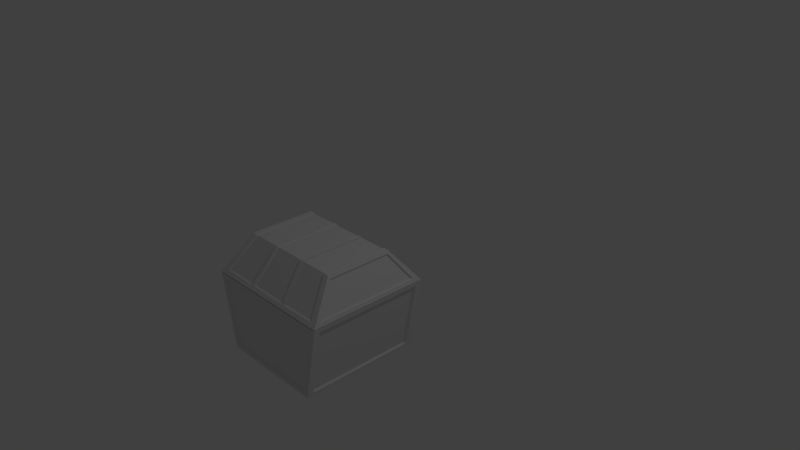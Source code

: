 # Source: box.blend  (saved by Blender 2.78.0; exported with 4.5.12 LTS)
import bpy
from mathutils import Matrix  # noqa: F401  (used for matrix-valued properties, if any)

bpy.ops.wm.read_factory_settings(use_empty=True)
scene = bpy.context.scene
scene.name = 'Scene'

# ---- collections
col_collection_1 = bpy.data.collections.new('Collection 1'); scene.collection.children.link(col_collection_1)

# ---- materials (node trees are filled in below, after node groups)
mat_material = bpy.data.materials.new('Material')
mat_material.alpha_threshold = 0.0
mat_material.use_transparent_shadow = False
mat_material.roughness = 0.5
mat_material.line_color = (0.0, 0.0, 0.0, 1.0)

# ---- material node trees

# ---- world
world_world = bpy.data.worlds.new('World'); scene.world = world_world
world_world.color = (0.05088, 0.05088, 0.05088)
world_world.use_sun_shadow = False
world_world.sun_shadow_jitter_overblur = 0.0
world_world.cycles.sampling_method = 'MANUAL'

# ---- cameras
cam_camera = bpy.data.cameras.new('Camera')
cam_camera.clip_end = 100.0
cam_camera.lens = 35.0
cam_camera.sensor_width = 32.0
cam_camera.sensor_height = 18.0
cam_camera.ortho_scale = 7.314
cam_camera.dof.focus_distance = 0.0
cam_camera.dof.aperture_fstop = 128.0

# ---- lights
light_lamp = bpy.data.lights.new('Lamp', 'POINT')
light_lamp.transmission_factor = 0.0
light_lamp.cutoff_distance = 30.0
light_lamp.energy = 100.0
light_lamp.shadow_buffer_clip_start = 1.001
light_lamp.shadow_soft_size = 0.1
light_lamp.shadow_maximum_resolution = 0.006
light_lamp.use_absolute_resolution = True

# ---- meshes
me_cube_001 = bpy.data.meshes.new('Cube.001')
me_cube_001.from_pydata([(1.006, -0.1551, 0.003754), (1.006, -2.59, 0.003751), (-1.007, -2.59, 0.003754), (-1.007, -0.1551, 0.003752), (1.129, -0.0468, -0.005646), (1.129, -2.699, -0.00565), (-1.129, -0.0468, -0.005649), (-1.129, -2.699, -0.005647), (1.006, -0.1551, 0.003754), (1.006, -2.59, 0.003751), (-1.007, -0.1551, 0.003752), (-1.007, -2.59, 0.003754), (0.8206, -0.6601, -1.147), (0.8206, -2.085, -1.147), (-0.8208, -0.6601, -1.147), (-0.8208, -2.085, -1.147), (0.8053, -0.6489, -1.426), (0.8053, -2.097, -1.426), (-0.81, -0.6489, -1.426), (-0.81, -2.097, -1.426), (0.9952, -0.107, -0.1489), (0.9952, -2.639, -0.149), (-1.001, -0.107, -0.149), (-1.001, -2.639, -0.149), (0.8206, -0.7314, -1.146), (-1.106, -0.2336, -0.1484), (1.106, -0.2336, -0.1484), (-0.9161, -0.6725, -1.298), (0.9159, -0.6725, -1.298), (-1.106, -2.518, -0.1484), (1.106, -2.518, -0.1484), (-0.9161, -2.077, -1.298), (0.9159, -2.077, -1.298), (0.2669, -0.6489, -1.425), (-0.2716, -0.6489, -1.425), (0.2669, -2.097, -1.425), (-0.2716, -2.097, -1.425), (0.3298, -2.639, -0.1407), (-0.3355, -2.639, -0.1407), (0.3298, -0.107, -0.1407), (-0.3355, -0.107, -0.1407), (0.3207, -0.6489, -1.425), (0.3207, -2.097, -1.425), (0.3963, -2.639, -0.1408), (0.3963, -0.107, -0.1408), (-0.3254, -0.6489, -1.425), (-0.3254, -2.097, -1.425), (-0.4021, -2.639, -0.1409), (-0.4021, -0.107, -0.1409), (-0.8334, -0.6279, -1.445), (-0.9209, -0.6279, -1.445), (-0.8334, -2.118, -1.445), (-0.9209, -2.118, -1.445), (-0.9426, -0.6522, -1.313), (-0.9426, -2.097, -1.313), (0.9208, -0.6279, -1.445), (0.8287, -0.6279, -1.445), (0.9208, -2.118, -1.445), (0.8287, -2.118, -1.445), (-1.162, -0.008417, 0.01613), (-0.4137, -2.675, -0.123), (-1.03, -2.675, -0.1313), (-0.4137, -0.07037, -0.123), (-1.03, -0.07037, -0.1313), (1.162, -0.008417, 0.01614), (1.024, -2.675, -0.1313), (-1.162, -2.737, 0.01614), (1.024, -0.07037, -0.1313), (1.162, -2.737, 0.01613), (-1.138, -2.551, -0.1308), (-1.138, -0.2006, -0.1308), (1.138, -2.551, -0.1308), (1.138, -0.2006, -0.1308), (0.9425, -2.097, -1.313), (0.9425, -0.6522, -1.313), (0.3301, -0.6279, -1.445), (0.2747, -0.6279, -1.445), (0.3301, -2.118, -1.445), (0.2747, -2.118, -1.445), (0.4079, -2.675, -0.123), (0.3394, -2.675, -0.1228), (-0.3452, -2.675, -0.1228), (0.4079, -0.07037, -0.123), (0.3394, -0.07037, -0.1228), (-0.3452, -0.07037, -0.1228), (-0.2794, -2.118, -1.445), (-0.2794, -0.6279, -1.445), (-0.3348, -0.6279, -1.445), (-0.3348, -2.118, -1.445)], [(4, 0), (1, 5), (6, 3), (8, 0), (1, 9), (24, 13)], [(9, 8, 12, 13), (10, 11, 15, 14), (10, 14, 12, 8), (3, 2, 11, 10), (14, 15, 13, 12), (9, 13, 15, 11), (33, 39, 83, 76), (44, 41, 75, 82), (16, 20, 67, 56), (36, 38, 81, 85), (31, 29, 25, 27), (26, 30, 32, 28), (7, 6, 59, 66), (42, 43, 79, 77), (17, 21, 43, 42), (33, 35, 36, 34), (16, 17, 42, 41), (39, 33, 34, 40), (20, 16, 41, 44), (35, 37, 38, 36), (19, 46, 47, 23), (8, 4, 6, 10), (32, 30, 71, 73), (46, 45, 87, 88), (37, 35, 78, 80), (48, 45, 18, 22), (21, 17, 58, 65), (18, 45, 46, 19), (45, 48, 62, 87), (39, 40, 84, 83), (27, 25, 70, 53), (20, 44, 82, 67), (29, 31, 54, 69), (4, 8, 9, 5), (47, 46, 88, 60), (43, 21, 65, 79), (48, 22, 63, 62), (38, 37, 80, 81), (26, 28, 74, 72), (7, 5, 9, 11), (10, 6, 7, 11), (23, 47, 60, 61), (28, 32, 73, 74), (75, 76, 83, 82), (55, 64, 72, 74), (64, 68, 71, 72), (73, 71, 68, 57), (73, 57, 55, 74), (79, 80, 78, 77), (85, 81, 60, 88), (84, 86, 87, 62), (86, 85, 88, 87), (77, 78, 76, 75), (56, 55, 57, 58), (56, 67, 64, 55), (58, 57, 68, 65), (50, 49, 51, 52), (51, 61, 66, 52), (49, 50, 59, 63), (53, 70, 59, 50), (53, 50, 52, 54), (54, 52, 66, 69), (60, 81, 80, 79, 65, 68, 66, 61), (69, 66, 59, 70), (62, 63, 59, 64, 67, 82, 83, 84), (22, 18, 49, 63), (18, 19, 51, 49), (41, 42, 77, 75), (40, 34, 86, 84), (19, 23, 61, 51), (35, 33, 76, 78), (4, 5, 68, 64), (34, 36, 85, 86), (6, 4, 64, 59), (25, 29, 69, 70), (30, 26, 72, 71), (31, 27, 53, 54), (17, 16, 56, 58), (5, 7, 66, 68)])
me_cube_001.materials.append(mat_material)
me_cube_001.use_remesh_preserve_volume = False
me_cube_001.use_remesh_preserve_attributes = False
me_cube_001.use_mirror_vertex_groups = False
me_cube_001.update()
me_cube = bpy.data.meshes.new('Cube')
me_cube.from_pydata([(0.8842, 0.0, -1.985), (0.8842, -2.0, -1.985), (-0.8842, -2.0, -1.985), (-0.8842, 3.576e-07, -1.985), (0.9944, -0.1108, 0.02393), (0.9944, -1.889, 0.02393), (-0.9944, -1.889, 0.02393), (-0.9944, -0.1108, 0.02393), (1.116, -5.364e-07, -0.01519), (0.9944, -0.1108, 0.02393), (0.9944, -1.889, 0.02393), (-0.9944, -0.1108, 0.02393), (-0.9944, -1.889, 0.02393), (0.8109, -0.1108, -1.795), (0.8109, -1.889, -1.795), (-0.8109, -0.1108, -1.795), (-0.8109, -1.889, -1.795), (-0.8842, -2.0, -1.985), (-0.8411, -2.0, -1.985), (1.116, -5.364e-07, -0.01519), (-0.8842, 3.576e-07, -1.985), (-0.8411, 3.489e-07, -1.985), (0.84, 8.941e-09, -1.985), (0.84, -2.0, -1.985), (1.06, -5.23e-07, -0.01519), (1.06, -2.0, -0.01519), (0.9447, -0.1108, 0.02393), (0.9447, -1.889, 0.02393), (0.9447, -0.1108, 0.02393), (0.9447, -1.889, 0.02393), (0.7704, -0.1108, -1.795), (0.7704, -1.889, -1.795), (1.049, -4.964e-07, -0.1137), (1.049, -2.0, -0.1137), (0.8505, -2.0, -1.891), (0.8505, -1.633e-08, -1.891), (-0.8411, 3.489e-07, -1.985), (-0.8411, -2.0, -1.985), (-0.9459, -0.1108, 0.02393), (-0.9459, -1.889, 0.02393), (-0.9459, -0.1108, 0.02393), (-0.9459, -1.889, 0.02393), (-0.7714, -0.1108, -1.795), (-0.7714, -1.889, -1.795), (-1.05, 5.024e-09, -0.1137), (-1.05, -2.0, -0.1137), (-0.8516, -2.0, -1.891), (-0.8516, 3.317e-07, -1.891), (0.8842, -0.1, -1.985), (1.116, -0.1, -0.01519), (0.9944, -0.1997, 0.02393), (0.9944, -0.1997, 0.02393), (0.8109, -0.1997, -1.795), (-0.8842, -0.1, -1.985), (-0.9944, -0.1997, 0.02393), (-0.9944, -0.1997, 0.02393), (-0.8109, -0.1997, -1.795), (-1.104, -0.1, -0.1137), (1.104, -0.1, -0.1137), (-0.8952, -0.1, -1.891), (0.8952, -0.1, -1.891), (0.84, -0.1, -1.985), (0.7704, -0.1997, -1.795), (-0.7714, -0.1997, -1.795), (-0.8411, -0.1, -1.985), (0.8842, -1.905, -1.985), (1.116, -1.905, -0.01519), (0.9944, -1.805, 0.02393), (0.9944, -1.805, 0.02393), (0.8109, -1.805, -1.795), (-0.8842, -1.905, -1.985), (-0.9944, -1.805, 0.02393), (-0.9944, -1.805, 0.02393), (-0.8109, -1.805, -1.795), (-1.104, -1.905, -0.1137), (1.104, -1.905, -0.1137), (-0.8952, -1.905, -1.891), (0.8952, -1.905, -1.891), (0.84, -1.905, -1.985), (0.7704, -1.805, -1.795), (-0.7714, -1.805, -1.795), (-0.8411, -1.905, -1.985), (-0.8411, 3.489e-07, -1.985), (-0.8842, 3.576e-07, -1.985), (-0.9154, 0.03523, -2.019), (1.116, -5.364e-07, -0.01519), (-0.8411, -2.0, -1.985), (-0.8842, -2.0, -1.985), (-0.8707, 0.03523, -2.019), (1.155, 0.03523, 0.01952), (1.143, 0.03523, -0.08243), (0.8842, -1.905, -1.985), (0.8842, -2.0, -1.985), (1.116, -1.905, -0.01519), (-0.8842, -0.1, -1.985), (-0.9154, -2.035, -2.019), (-0.8707, -2.035, -2.019), (1.155, -2.035, 0.01952), (1.143, -2.035, -0.08243), (-1.104, -0.1, -0.1137), (-1.05, 5.024e-09, -0.1137), (1.104, -0.1, -0.1137), (-1.05, -2.0, -0.1137), (0.8842, 0.0, -1.985), (-0.8516, -2.0, -1.891), (-0.8952, -0.1, -1.891), (-0.8516, 3.317e-07, -1.891), (0.8952, -0.1, -1.891), (0.84, 8.941e-09, -1.985), (0.84, -2.0, -1.985), (1.06, -5.23e-07, -0.01519), (1.06, -2.0, -0.01519), (1.049, -4.964e-07, -0.1137), (1.049, -2.0, -0.1137), (0.8505, -2.0, -1.891), (0.8505, -1.633e-08, -1.891), (0.8842, -0.1, -1.985), (1.116, -0.1, -0.01519), (-0.8842, -1.905, -1.985), (-1.104, -1.905, -0.1137), (1.104, -1.905, -0.1137), (-0.8952, -1.905, -1.891), (0.8952, -1.905, -1.891), (0.8842, -1.905, -1.985), (0.8842, -2.0, -1.985), (-0.8842, -0.1, -1.985), (-1.104, -0.1, -0.1137), (-1.05, 5.024e-09, -0.1137), (1.104, -0.1, -0.1137), (-1.05, -2.0, -0.1137), (0.8842, 0.0, -1.985), (-0.8516, -2.0, -1.891), (-0.8952, -0.1, -1.891), (-0.8516, 3.317e-07, -1.891), (0.8952, -0.1, -1.891), (0.84, 8.941e-09, -1.985), (0.84, -2.0, -1.985), (1.06, -5.23e-07, -0.01519), (1.049, -4.964e-07, -0.1137), (1.049, -2.0, -0.1137), (0.8505, -2.0, -1.891), (0.8505, -1.633e-08, -1.891), (0.8842, -0.1, -1.985), (1.116, -0.1, -0.01519), (-0.8842, -1.905, -1.985), (-1.104, -1.905, -0.1137), (1.104, -1.905, -0.1137), (-0.8952, -1.905, -1.891), (0.8952, -1.905, -1.891), (-1.143, -2.035, -0.08243), (-1.155, -2.035, 0.01952), (-1.143, 0.03523, -0.08243), (-1.155, 0.03523, 0.01952), (-1.099, 0.03523, 0.01952), (-1.099, -2.035, 0.01952), (0.9154, -1.937, -2.019), (0.9154, -2.035, -2.019), (1.155, -1.937, 0.01952), (-0.9154, -0.06829, -2.019), (-1.155, -0.06829, 0.01952), (0.9268, 0.03523, -1.923), (0.9268, -2.035, -1.923), (-0.9267, -2.035, -1.923), (-0.9267, 0.03523, -1.923), (-1.143, -0.06829, -0.08243), (-1.087, 0.03523, -0.08243), (1.143, -0.06829, -0.08243), (-1.087, -2.035, -0.08243), (0.9154, 0.03523, -2.019), (-0.8816, -2.035, -1.923), (-0.9267, -0.06829, -1.923), (-0.8816, 0.03523, -1.923), (0.9268, -0.06829, -1.923), (0.8696, 0.03523, -2.019), (0.8696, -2.035, -2.019), (1.097, 0.03523, 0.01952), (1.097, -2.035, 0.01952), (1.086, 0.03523, -0.08243), (1.086, -2.035, -0.08243), (0.8804, -2.035, -1.923), (0.8804, 0.03523, -1.923), (0.9154, -0.06829, -2.019), (1.155, -0.06829, 0.01952), (-0.9154, -1.937, -2.019), (-1.155, -1.937, 0.01952), (-1.143, -1.937, -0.08243), (1.143, -1.937, -0.08243), (-0.9267, -1.937, -1.923), (0.9268, -1.937, -1.923)], [(25, 111), (66, 93)], [(72, 12, 16, 73), (8, 49, 117, 85), (70, 2, 87, 118), (29, 10, 14, 31), (38, 7, 11, 40), (27, 5, 10, 29), (79, 31, 14, 69), (40, 11, 15, 42), (51, 9, 13, 52), (50, 4, 9, 51), (71, 6, 12, 72), (81, 37, 2, 70), (33, 34, 114, 113), (48, 0, 103, 116), (37, 23, 109, 86), (24, 8, 85, 110), (60, 77, 122, 107), (36, 3, 83, 82), (22, 36, 82, 108), (23, 1, 92, 109), (76, 59, 105, 121), (1, 65, 91, 92), (47, 35, 115, 106), (65, 1, 23, 78), (9, 28, 30, 13), (80, 43, 31, 79), (39, 27, 29, 41), (4, 26, 28, 9), (41, 29, 31, 43), (35, 32, 112, 115), (59, 57, 99, 105), (12, 41, 43, 16), (6, 39, 41, 12), (73, 16, 43, 80), (32, 35, 47, 44), (0, 22, 108, 103), (34, 33, 45, 46), (75, 58, 101, 120), (78, 23, 37, 81), (28, 40, 42, 30), (26, 38, 40, 28), (34, 46, 104, 114), (77, 75, 120, 122), (22, 61, 64, 36), (15, 56, 63, 42), (42, 63, 62, 30), (0, 48, 61, 22), (51, 68, 10, 97, 157, 182, 89, 9), (57, 74, 119, 99), (45, 33, 113, 102), (76, 74, 57, 59), (36, 64, 53, 3), (7, 54, 55, 11), (65, 48, 116, 91), (67, 50, 51, 68), (68, 51, 52, 69), (30, 62, 52, 13), (32, 44, 100, 112), (11, 55, 56, 15), (10, 68, 69, 14), (5, 67, 68, 10), (58, 60, 107, 101), (150, 12, 72, 55, 11, 152, 159, 184), (61, 78, 81, 64), (56, 73, 80, 63), (63, 80, 79, 62), (48, 65, 78, 61), (58, 75, 77, 60), (46, 45, 102, 104), (64, 81, 70, 53), (54, 71, 72, 55), (62, 79, 69, 52), (55, 72, 73, 56), (100, 106, 133, 127), (107, 122, 148, 134), (115, 112, 138, 141), (106, 115, 141, 133), (121, 105, 132, 147), (92, 91, 123, 124), (114, 104, 131, 140), (120, 101, 128, 146), (40, 28, 9, 89, 175, 153, 152, 11), (102, 113, 139, 129), (99, 119, 145, 126), (112, 100, 127, 138), (118, 87, 17, 144), (94, 118, 144, 125), (85, 117, 143, 19), (110, 85, 19, 137), (91, 116, 142, 123), (86, 109, 136, 18), (116, 103, 130, 142), (109, 92, 124, 136), (87, 86, 18, 17), (108, 82, 21, 135), (103, 108, 135, 130), (122, 120, 146, 148), (2, 37, 86, 87), (12, 150, 154, 176, 97, 10, 29, 41), (44, 47, 106, 100), (3, 53, 94, 83), (74, 76, 121, 119), (53, 70, 118, 94), (20, 125, 158, 84), (127, 133, 171, 165), (134, 148, 188, 172), (141, 138, 177, 180), (133, 141, 180, 171), (147, 132, 170, 187), (124, 123, 155, 156), (140, 131, 169, 179), (129, 139, 178, 167), (126, 145, 185, 164), (138, 127, 165, 177), (144, 17, 95, 183), (125, 144, 183, 158), (137, 19, 89, 175), (123, 142, 181, 155), (18, 136, 174, 96), (142, 130, 168, 181), (136, 124, 156, 174), (135, 21, 88, 173), (130, 135, 173, 168), (148, 146, 186, 188), (83, 94, 125, 20), (101, 107, 134, 128), (113, 114, 140, 139), (104, 102, 129, 131), (119, 121, 147, 145), (105, 99, 126, 132), (82, 83, 20, 21), (167, 154, 150, 149), (188, 161, 156, 155), (171, 88, 84, 163), (164, 159, 152, 151), (170, 164, 151, 163), (153, 165, 151, 152), (157, 97, 98, 186), (169, 167, 149, 162), (96, 169, 162, 95), (158, 170, 163, 84), (165, 171, 163, 151), (186, 98, 161, 188), (90, 160, 180, 177), (156, 161, 179, 174), (161, 98, 178, 179), (89, 90, 177, 175), (160, 168, 173, 180), (98, 97, 176, 178), (174, 179, 169, 96), (175, 177, 165, 153), (180, 173, 88, 171), (178, 176, 154, 167), (90, 166, 172, 160), (183, 187, 170, 158), (89, 182, 166, 90), (185, 184, 159, 164), (160, 172, 181, 168), (149, 150, 184, 185), (162, 149, 185, 187), (95, 162, 187, 183), (182, 157, 186, 166), (172, 188, 155, 181), (128, 134, 172, 166), (17, 18, 96, 95), (139, 140, 179, 178), (131, 129, 167, 169), (145, 147, 187, 185), (21, 20, 84, 88), (132, 126, 164, 170), (166, 186, 146, 128)])
me_cube.materials.append(mat_material)
me_cube.use_remesh_preserve_volume = False
me_cube.use_remesh_preserve_attributes = False
me_cube.use_mirror_vertex_groups = False
me_cube.update()

# ---- objects
ob_box_head = bpy.data.objects.new('box_head', me_cube_001)
ob_box = bpy.data.objects.new('box', me_cube)
ob_lamp = bpy.data.objects.new('Lamp', light_lamp)
ob_camera = bpy.data.objects.new('Camera', cam_camera)

# ---- transforms, parenting, visibility, modifiers, constraints
ob_box_head.location = (0.0, 0.03423, 0.0)
ob_box_head.rotation_euler = (3.142, -0.0, 3.142)
ob_box_head.scale = (0.7925, 0.6069, 0.3243)
ob_box_head.lock_rotations_4d = False
ob_box_head.empty_display_type = 'ARROWS'
ob_box_head.lineart.crease_threshold = 0.0
ob_box.location = (0.0, 0.0, -0.02571)
ob_box.scale = (0.8, 0.8, 0.5)
ob_box.lock_rotations_4d = False
ob_box.empty_display_type = 'ARROWS'
ob_box.lineart.crease_threshold = 0.0
ob_lamp.location = (4.076, 1.005, 5.904)
ob_lamp.rotation_euler = (0.6503, 0.05522, 1.866)
ob_lamp.lock_rotations_4d = False
ob_lamp.empty_display_type = 'ARROWS'
ob_lamp.color = (0.0, 0.0, 0.0, 0.0)
ob_lamp.lineart.crease_threshold = 0.0
ob_camera.location = (7.481, -6.508, 5.344)
ob_camera.rotation_euler = (1.109, 0.0, 0.8149)
ob_camera.lock_rotations_4d = False
ob_camera.empty_display_type = 'ARROWS'
ob_camera.color = (0.0, 0.0, 0.0, 0.0)
ob_camera.display_type = 'WIRE'
ob_camera.lineart.crease_threshold = 0.0

# ---- collection membership
col_collection_1.objects.link(ob_box_head)
col_collection_1.objects.link(ob_box)
col_collection_1.objects.link(ob_lamp)
col_collection_1.objects.link(ob_camera)

# ---- scene / render settings (as saved in the file)
scene.camera = ob_camera
scene.frame_start = 1; scene.frame_end = 250; scene.frame_set(1)
scene.render.engine = 'BLENDER_EEVEE_NEXT'
scene.render.resolution_percentage = 50
scene.render.dither_intensity = 0.0
scene.cycles.use_denoising = False
scene.cycles.samples = 128
scene.cycles.sampling_pattern = 'TABULATED_SOBOL'
scene.cycles.light_sampling_threshold = 0.0
scene.cycles.use_adaptive_sampling = False
scene.cycles.use_light_tree = False
scene.cycles.blur_glossy = 0.0
scene.cycles.sample_clamp_indirect = 0.0
scene.view_settings.view_transform = 'Standard'
bpy.context.view_layer.update()
